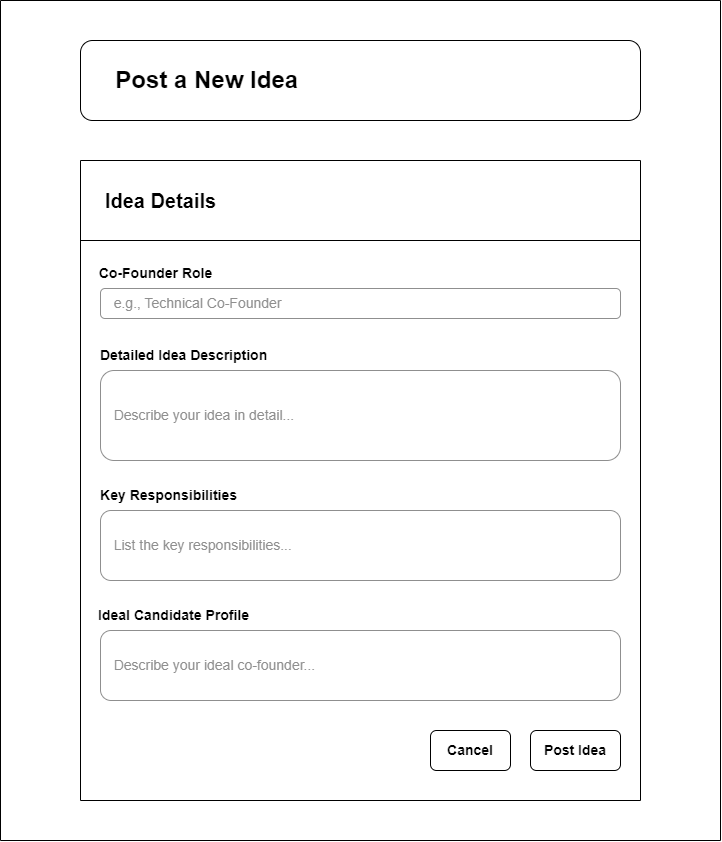

The diagram above was exported from draw.io. Its source (the exported page's mxGraphModel, read from the mxfile embedded in the PNG):
<mxGraphModel dx="794" dy="559" grid="1" gridSize="10" guides="1" tooltips="1" connect="1" arrows="1" fold="1" page="1" pageScale="1" pageWidth="850" pageHeight="1100" math="0" shadow="0">
  <root>
    <mxCell id="0" />
    <mxCell id="1" parent="0" />
    <mxCell id="Zb9J-DUM9RE_xlcGvBbm-1" value="&lt;font style=&quot;font-size: 24px;&quot;&gt;&amp;nbsp; &amp;nbsp; &amp;nbsp;Post a New Idea&lt;/font&gt;" style="rounded=1;whiteSpace=wrap;html=1;align=left;fontStyle=1;strokeColor=#000000;gradientColor=none;gradientDirection=east;fillColor=#FFFFFF;" parent="1" vertex="1">
      <mxGeometry x="120" y="120" width="560" height="80" as="geometry" />
    </mxCell>
    <mxCell id="Zb9J-DUM9RE_xlcGvBbm-4" value="" style="endArrow=none;html=1;rounded=0;fontStyle=1;curved=0;" parent="1" edge="1">
      <mxGeometry width="50" height="50" relative="1" as="geometry">
        <mxPoint x="120" y="240" as="sourcePoint" />
        <mxPoint x="680" y="240" as="targetPoint" />
      </mxGeometry>
    </mxCell>
    <mxCell id="Zb9J-DUM9RE_xlcGvBbm-5" value="" style="endArrow=none;html=1;rounded=0;fontStyle=1" parent="1" edge="1">
      <mxGeometry width="50" height="50" relative="1" as="geometry">
        <mxPoint x="120" y="880" as="sourcePoint" />
        <mxPoint x="120" y="240" as="targetPoint" />
      </mxGeometry>
    </mxCell>
    <mxCell id="Zb9J-DUM9RE_xlcGvBbm-6" value="" style="endArrow=none;html=1;rounded=0;fontStyle=1;curved=0;" parent="1" edge="1">
      <mxGeometry width="50" height="50" relative="1" as="geometry">
        <mxPoint x="680" y="880" as="sourcePoint" />
        <mxPoint x="680" y="240" as="targetPoint" />
      </mxGeometry>
    </mxCell>
    <mxCell id="Zb9J-DUM9RE_xlcGvBbm-7" value="" style="endArrow=none;html=1;rounded=0;fontStyle=1" parent="1" edge="1">
      <mxGeometry width="50" height="50" relative="1" as="geometry">
        <mxPoint x="120" y="320" as="sourcePoint" />
        <mxPoint x="680" y="320" as="targetPoint" />
      </mxGeometry>
    </mxCell>
    <mxCell id="Zb9J-DUM9RE_xlcGvBbm-8" value="&lt;font style=&quot;font-size: 20px;&quot;&gt;Idea Details&lt;/font&gt;" style="text;html=1;align=center;verticalAlign=middle;resizable=0;points=[];autosize=1;strokeColor=none;fillColor=none;fontStyle=1" parent="1" vertex="1">
      <mxGeometry x="135" y="260" width="130" height="40" as="geometry" />
    </mxCell>
    <mxCell id="Zb9J-DUM9RE_xlcGvBbm-9" value="&lt;font style=&quot;font-size: 14px;&quot;&gt;&lt;span&gt;Co-Founder Role&lt;/span&gt;&lt;/font&gt;" style="text;html=1;align=center;verticalAlign=middle;resizable=0;points=[];autosize=1;strokeColor=none;fillColor=none;fontStyle=1" parent="1" vertex="1">
      <mxGeometry x="130" y="338" width="130" height="30" as="geometry" />
    </mxCell>
    <mxCell id="Zb9J-DUM9RE_xlcGvBbm-10" value="&lt;font style=&quot;color: rgb(143, 143, 143); font-size: 14px;&quot;&gt;&amp;nbsp; &amp;nbsp;e.g., Technical Co-Founder&lt;/font&gt;" style="rounded=1;whiteSpace=wrap;html=1;strokeColor=#8F8F8F;align=left;" parent="1" vertex="1">
      <mxGeometry x="140" y="368" width="520" height="30" as="geometry" />
    </mxCell>
    <mxCell id="Zb9J-DUM9RE_xlcGvBbm-11" value="&lt;font style=&quot;font-size: 14px;&quot;&gt;&lt;span&gt;Detailed Idea Description&amp;nbsp;&lt;/span&gt;&lt;/font&gt;" style="text;html=1;align=center;verticalAlign=middle;resizable=0;points=[];autosize=1;strokeColor=none;fillColor=none;fontStyle=1" parent="1" vertex="1">
      <mxGeometry x="135" y="420" width="180" height="30" as="geometry" />
    </mxCell>
    <mxCell id="Zb9J-DUM9RE_xlcGvBbm-12" value="&lt;font style=&quot;color: rgb(143, 143, 143); font-size: 14px;&quot;&gt;&amp;nbsp; &amp;nbsp;Describe your idea in detail...&lt;/font&gt;" style="rounded=1;whiteSpace=wrap;html=1;strokeColor=#8F8F8F;align=left;" parent="1" vertex="1">
      <mxGeometry x="140" y="450" width="520" height="90" as="geometry" />
    </mxCell>
    <mxCell id="Zb9J-DUM9RE_xlcGvBbm-13" value="&lt;font style=&quot;font-size: 14px;&quot;&gt;&lt;span&gt;Key Responsibilities&amp;nbsp;&lt;/span&gt;&lt;/font&gt;" style="text;html=1;align=center;verticalAlign=middle;resizable=0;points=[];autosize=1;strokeColor=none;fillColor=none;fontStyle=1" parent="1" vertex="1">
      <mxGeometry x="135" y="560" width="150" height="30" as="geometry" />
    </mxCell>
    <mxCell id="Zb9J-DUM9RE_xlcGvBbm-14" value="&lt;font style=&quot;color: rgb(143, 143, 143); font-size: 14px;&quot;&gt;&amp;nbsp; &amp;nbsp;List the key responsibilities...&lt;/font&gt;" style="rounded=1;whiteSpace=wrap;html=1;strokeColor=#8F8F8F;align=left;" parent="1" vertex="1">
      <mxGeometry x="140" y="590" width="520" height="70" as="geometry" />
    </mxCell>
    <mxCell id="Zb9J-DUM9RE_xlcGvBbm-15" value="&lt;font style=&quot;font-size: 14px;&quot;&gt;&lt;span&gt;Ideal Candidate Profile&amp;nbsp;&lt;/span&gt;&lt;/font&gt;" style="text;html=1;align=center;verticalAlign=middle;resizable=0;points=[];autosize=1;strokeColor=none;fillColor=none;fontStyle=1" parent="1" vertex="1">
      <mxGeometry x="130" y="680" width="170" height="30" as="geometry" />
    </mxCell>
    <mxCell id="Zb9J-DUM9RE_xlcGvBbm-16" value="&lt;font style=&quot;color: rgb(143, 143, 143); font-size: 14px;&quot;&gt;&amp;nbsp; &amp;nbsp;Describe your ideal co-founder...&lt;/font&gt;" style="rounded=1;whiteSpace=wrap;html=1;strokeColor=#8F8F8F;align=left;" parent="1" vertex="1">
      <mxGeometry x="140" y="710" width="520" height="70" as="geometry" />
    </mxCell>
    <mxCell id="Zb9J-DUM9RE_xlcGvBbm-19" value="&lt;b&gt;&lt;font style=&quot;font-size: 14px;&quot;&gt;Post Idea&lt;/font&gt;&lt;/b&gt;" style="rounded=1;whiteSpace=wrap;html=1;fillColor=#FFFFFF;strokeColor=#000000;gradientColor=none;gradientDirection=east;" parent="1" vertex="1">
      <mxGeometry x="570" y="810" width="90" height="40" as="geometry" />
    </mxCell>
    <mxCell id="Zb9J-DUM9RE_xlcGvBbm-20" value="&lt;b&gt;&lt;font style=&quot;font-size: 14px;&quot;&gt;Cancel&lt;/font&gt;&lt;/b&gt;" style="rounded=1;whiteSpace=wrap;html=1;fillColor=#FFFFFF;strokeColor=#000000;" parent="1" vertex="1">
      <mxGeometry x="470" y="810" width="80" height="40" as="geometry" />
    </mxCell>
    <mxCell id="Zb9J-DUM9RE_xlcGvBbm-21" value="" style="endArrow=none;html=1;rounded=0;fontStyle=1;curved=0;" parent="1" edge="1">
      <mxGeometry width="50" height="50" relative="1" as="geometry">
        <mxPoint x="120" y="880" as="sourcePoint" />
        <mxPoint x="680" y="880" as="targetPoint" />
      </mxGeometry>
    </mxCell>
    <mxCell id="Zb9J-DUM9RE_xlcGvBbm-22" value="" style="endArrow=none;html=1;rounded=0;" parent="1" edge="1">
      <mxGeometry width="50" height="50" relative="1" as="geometry">
        <mxPoint x="40" y="80" as="sourcePoint" />
        <mxPoint x="760" y="80" as="targetPoint" />
      </mxGeometry>
    </mxCell>
    <mxCell id="Zb9J-DUM9RE_xlcGvBbm-23" value="" style="endArrow=none;html=1;rounded=0;curved=0;edgeStyle=orthogonalEdgeStyle;" parent="1" edge="1">
      <mxGeometry width="50" height="50" relative="1" as="geometry">
        <mxPoint x="40" y="920" as="sourcePoint" />
        <mxPoint x="760" y="920" as="targetPoint" />
      </mxGeometry>
    </mxCell>
    <mxCell id="Zb9J-DUM9RE_xlcGvBbm-24" value="" style="endArrow=none;html=1;rounded=0;curved=0;" parent="1" edge="1">
      <mxGeometry width="50" height="50" relative="1" as="geometry">
        <mxPoint x="40" y="920" as="sourcePoint" />
        <mxPoint x="40" y="80" as="targetPoint" />
      </mxGeometry>
    </mxCell>
    <mxCell id="Zb9J-DUM9RE_xlcGvBbm-26" value="" style="endArrow=none;html=1;rounded=0;" parent="1" edge="1">
      <mxGeometry width="50" height="50" relative="1" as="geometry">
        <mxPoint x="760" y="920" as="sourcePoint" />
        <mxPoint x="760" y="80" as="targetPoint" />
      </mxGeometry>
    </mxCell>
  </root>
</mxGraphModel>